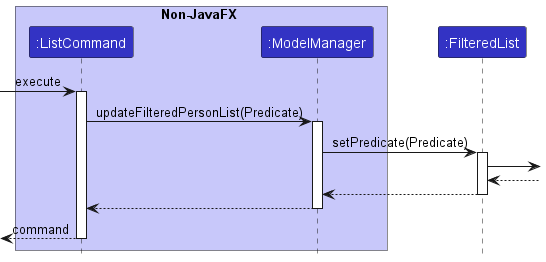

The diagram above was rendered by PlantUML. Its source (embedded in the PNG):
@startuml
!include ../style.puml

box Non-JavaFX LOGIC_COLOR_T1
Participant ":ListCommand" as lc LOGIC_COLOR
Participant ":ModelManager" as mm LOGIC_COLOR
end box

Participant ":FilteredList" as fl LOGIC_COLOR


[-> lc : execute
activate lc
lc -> mm ++: updateFilteredPersonList(Predicate)
mm -> fl ++: setPredicate(Predicate)
fl ->
fl <--
fl --> mm --
mm --> lc --
<-- lc --: command
@enduml